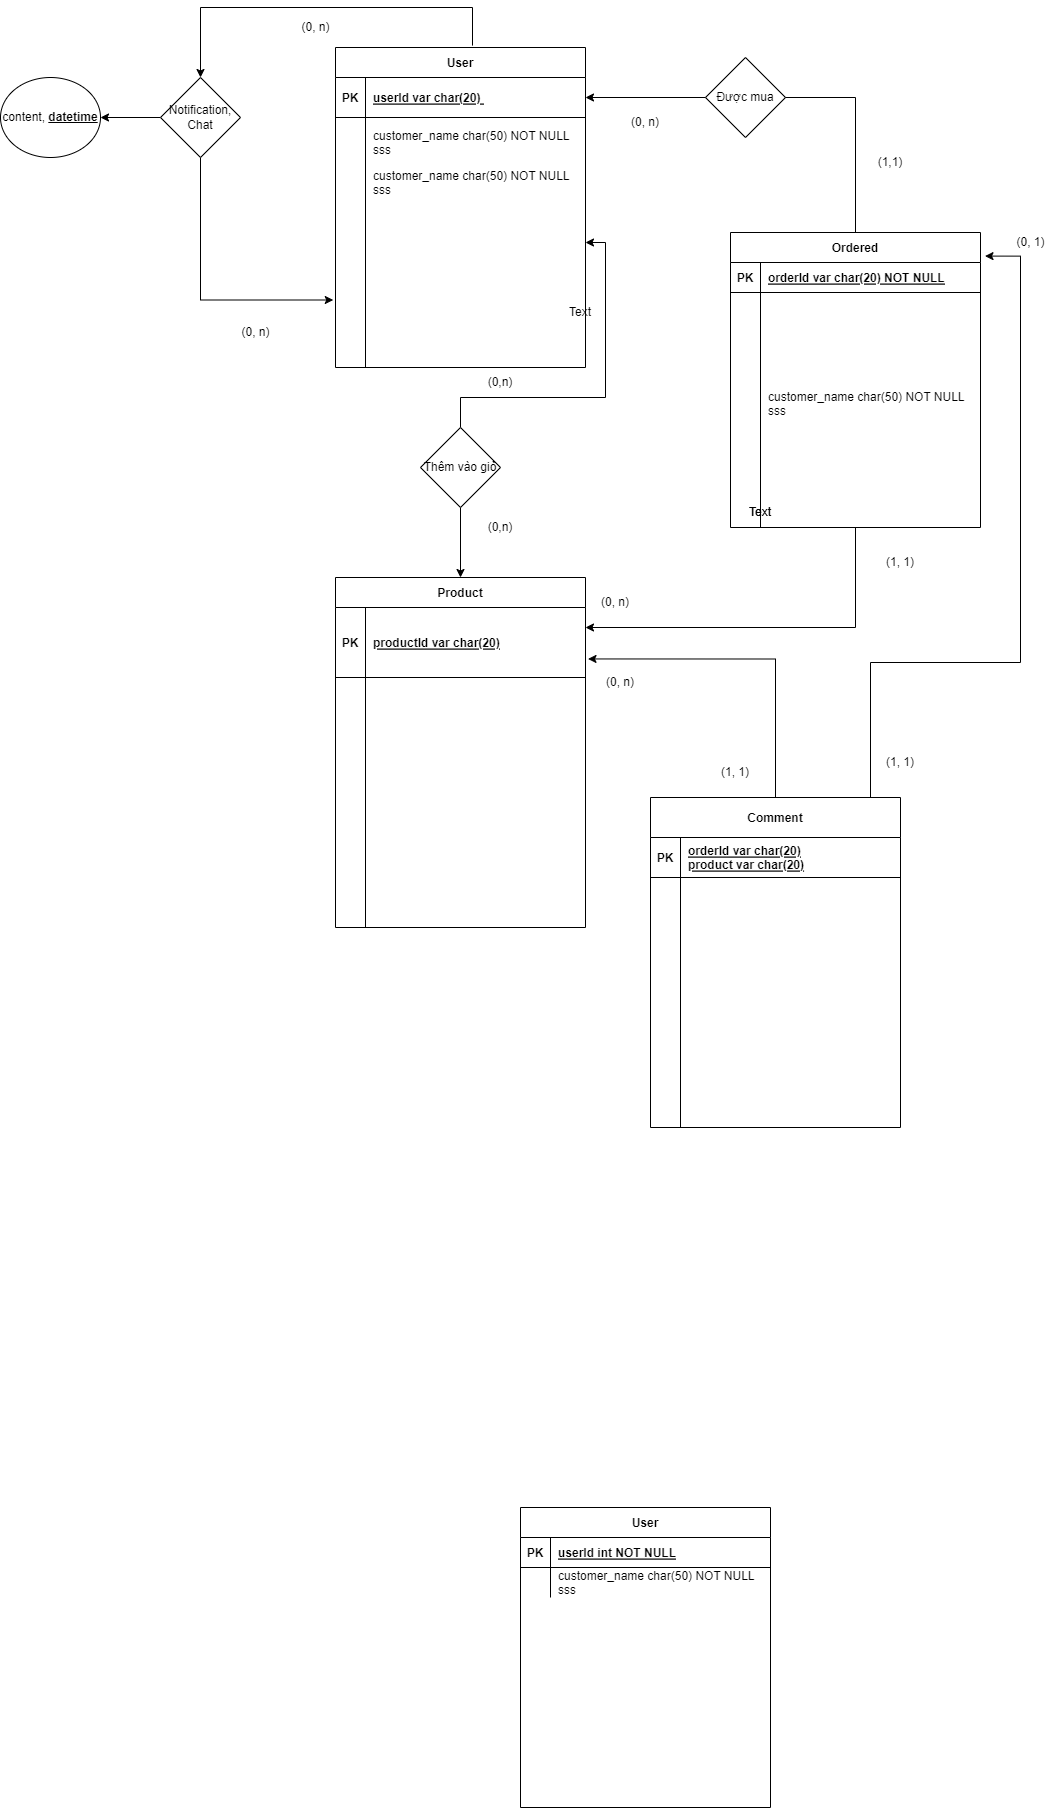

The diagram above was exported from draw.io. Its source (the exported page's mxGraphModel, read from the mxfile embedded in the PNG):
<mxGraphModel dx="2163" dy="716" grid="1" gridSize="10" guides="1" tooltips="1" connect="1" arrows="1" fold="1" page="1" pageScale="1" pageWidth="850" pageHeight="1100" math="0" shadow="0" extFonts="Permanent Marker^https://fonts.googleapis.com/css?family=Permanent+Marker">
  <root>
    <mxCell id="0" />
    <mxCell id="1" parent="0" />
    <mxCell id="3iinALkddockJ4I9vH58-164" style="edgeStyle=orthogonalEdgeStyle;rounded=0;orthogonalLoop=1;jettySize=auto;html=1;exitX=0.548;exitY=-0.006;exitDx=0;exitDy=0;exitPerimeter=0;entryX=0.5;entryY=0;entryDx=0;entryDy=0;" edge="1" parent="1" source="C-vyLk0tnHw3VtMMgP7b-23" target="3iinALkddockJ4I9vH58-163">
      <mxGeometry relative="1" as="geometry">
        <mxPoint y="90" as="targetPoint" />
        <mxPoint x="130" y="80" as="sourcePoint" />
        <Array as="points">
          <mxPoint x="272" y="30" />
          <mxPoint y="30" />
        </Array>
      </mxGeometry>
    </mxCell>
    <mxCell id="C-vyLk0tnHw3VtMMgP7b-23" value="User" style="shape=table;startSize=30;container=1;collapsible=1;childLayout=tableLayout;fixedRows=1;rowLines=0;fontStyle=1;align=center;resizeLast=1;" parent="1" vertex="1">
      <mxGeometry x="135" y="70" width="250" height="320" as="geometry" />
    </mxCell>
    <mxCell id="C-vyLk0tnHw3VtMMgP7b-24" value="" style="shape=partialRectangle;collapsible=0;dropTarget=0;pointerEvents=0;fillColor=none;points=[[0,0.5],[1,0.5]];portConstraint=eastwest;top=0;left=0;right=0;bottom=1;" parent="C-vyLk0tnHw3VtMMgP7b-23" vertex="1">
      <mxGeometry y="30" width="250" height="40" as="geometry" />
    </mxCell>
    <mxCell id="C-vyLk0tnHw3VtMMgP7b-25" value="PK" style="shape=partialRectangle;overflow=hidden;connectable=0;fillColor=none;top=0;left=0;bottom=0;right=0;fontStyle=1;" parent="C-vyLk0tnHw3VtMMgP7b-24" vertex="1">
      <mxGeometry width="30" height="40" as="geometry">
        <mxRectangle width="30" height="40" as="alternateBounds" />
      </mxGeometry>
    </mxCell>
    <mxCell id="C-vyLk0tnHw3VtMMgP7b-26" value="userId var char(20) " style="shape=partialRectangle;overflow=hidden;connectable=0;fillColor=none;top=0;left=0;bottom=0;right=0;align=left;spacingLeft=6;fontStyle=5;" parent="C-vyLk0tnHw3VtMMgP7b-24" vertex="1">
      <mxGeometry x="30" width="220" height="40" as="geometry">
        <mxRectangle width="220" height="40" as="alternateBounds" />
      </mxGeometry>
    </mxCell>
    <mxCell id="C-vyLk0tnHw3VtMMgP7b-27" value="" style="shape=partialRectangle;collapsible=0;dropTarget=0;pointerEvents=0;fillColor=none;points=[[0,0.5],[1,0.5]];portConstraint=eastwest;top=0;left=0;right=0;bottom=0;" parent="C-vyLk0tnHw3VtMMgP7b-23" vertex="1">
      <mxGeometry y="70" width="250" height="250" as="geometry" />
    </mxCell>
    <mxCell id="C-vyLk0tnHw3VtMMgP7b-28" value="" style="shape=partialRectangle;overflow=hidden;connectable=0;fillColor=none;top=0;left=0;bottom=0;right=0;" parent="C-vyLk0tnHw3VtMMgP7b-27" vertex="1">
      <mxGeometry width="30" height="250" as="geometry">
        <mxRectangle width="30" height="250" as="alternateBounds" />
      </mxGeometry>
    </mxCell>
    <mxCell id="C-vyLk0tnHw3VtMMgP7b-29" value="" style="shape=partialRectangle;overflow=hidden;connectable=0;fillColor=none;top=0;left=0;bottom=0;right=0;align=left;spacingLeft=6;" parent="C-vyLk0tnHw3VtMMgP7b-27" vertex="1">
      <mxGeometry x="30" width="220" height="250" as="geometry">
        <mxRectangle width="220" height="250" as="alternateBounds" />
      </mxGeometry>
    </mxCell>
    <mxCell id="3iinALkddockJ4I9vH58-1" value="customer_name char(50) NOT NULL&#10;sss&#10;" style="shape=partialRectangle;overflow=hidden;connectable=0;fillColor=none;top=0;left=0;bottom=0;right=0;align=left;spacingLeft=6;" vertex="1" parent="1">
      <mxGeometry x="165" y="150" width="220" height="30" as="geometry">
        <mxRectangle width="220" height="30" as="alternateBounds" />
      </mxGeometry>
    </mxCell>
    <mxCell id="3iinALkddockJ4I9vH58-2" value="User" style="shape=table;startSize=30;container=1;collapsible=1;childLayout=tableLayout;fixedRows=1;rowLines=0;fontStyle=1;align=center;resizeLast=1;" vertex="1" parent="1">
      <mxGeometry x="320" y="1530" width="250" height="300" as="geometry" />
    </mxCell>
    <mxCell id="3iinALkddockJ4I9vH58-3" value="" style="shape=partialRectangle;collapsible=0;dropTarget=0;pointerEvents=0;fillColor=none;points=[[0,0.5],[1,0.5]];portConstraint=eastwest;top=0;left=0;right=0;bottom=1;" vertex="1" parent="3iinALkddockJ4I9vH58-2">
      <mxGeometry y="30" width="250" height="30" as="geometry" />
    </mxCell>
    <mxCell id="3iinALkddockJ4I9vH58-4" value="PK" style="shape=partialRectangle;overflow=hidden;connectable=0;fillColor=none;top=0;left=0;bottom=0;right=0;fontStyle=1;" vertex="1" parent="3iinALkddockJ4I9vH58-3">
      <mxGeometry width="30" height="30" as="geometry">
        <mxRectangle width="30" height="30" as="alternateBounds" />
      </mxGeometry>
    </mxCell>
    <mxCell id="3iinALkddockJ4I9vH58-5" value="userId int NOT NULL " style="shape=partialRectangle;overflow=hidden;connectable=0;fillColor=none;top=0;left=0;bottom=0;right=0;align=left;spacingLeft=6;fontStyle=5;" vertex="1" parent="3iinALkddockJ4I9vH58-3">
      <mxGeometry x="30" width="220" height="30" as="geometry">
        <mxRectangle width="220" height="30" as="alternateBounds" />
      </mxGeometry>
    </mxCell>
    <mxCell id="3iinALkddockJ4I9vH58-6" value="" style="shape=partialRectangle;collapsible=0;dropTarget=0;pointerEvents=0;fillColor=none;points=[[0,0.5],[1,0.5]];portConstraint=eastwest;top=0;left=0;right=0;bottom=0;" vertex="1" parent="3iinALkddockJ4I9vH58-2">
      <mxGeometry y="60" width="250" height="30" as="geometry" />
    </mxCell>
    <mxCell id="3iinALkddockJ4I9vH58-7" value="" style="shape=partialRectangle;overflow=hidden;connectable=0;fillColor=none;top=0;left=0;bottom=0;right=0;" vertex="1" parent="3iinALkddockJ4I9vH58-6">
      <mxGeometry width="30" height="30" as="geometry">
        <mxRectangle width="30" height="30" as="alternateBounds" />
      </mxGeometry>
    </mxCell>
    <mxCell id="3iinALkddockJ4I9vH58-8" value="customer_name char(50) NOT NULL&#10;sss&#10;" style="shape=partialRectangle;overflow=hidden;connectable=0;fillColor=none;top=0;left=0;bottom=0;right=0;align=left;spacingLeft=6;" vertex="1" parent="3iinALkddockJ4I9vH58-6">
      <mxGeometry x="30" width="220" height="30" as="geometry">
        <mxRectangle width="220" height="30" as="alternateBounds" />
      </mxGeometry>
    </mxCell>
    <mxCell id="3iinALkddockJ4I9vH58-145" style="edgeStyle=orthogonalEdgeStyle;rounded=0;orthogonalLoop=1;jettySize=auto;html=1;" edge="1" parent="1" source="3iinALkddockJ4I9vH58-23" target="3iinALkddockJ4I9vH58-62">
      <mxGeometry relative="1" as="geometry">
        <Array as="points">
          <mxPoint x="655" y="650" />
        </Array>
      </mxGeometry>
    </mxCell>
    <mxCell id="3iinALkddockJ4I9vH58-146" style="edgeStyle=orthogonalEdgeStyle;rounded=0;orthogonalLoop=1;jettySize=auto;html=1;entryX=1;entryY=0.5;entryDx=0;entryDy=0;" edge="1" parent="1" source="3iinALkddockJ4I9vH58-23" target="C-vyLk0tnHw3VtMMgP7b-24">
      <mxGeometry relative="1" as="geometry" />
    </mxCell>
    <mxCell id="3iinALkddockJ4I9vH58-23" value="Ordered" style="shape=table;startSize=30;container=1;collapsible=1;childLayout=tableLayout;fixedRows=1;rowLines=0;fontStyle=1;align=center;resizeLast=1;" vertex="1" parent="1">
      <mxGeometry x="530" y="255" width="250" height="295" as="geometry" />
    </mxCell>
    <mxCell id="3iinALkddockJ4I9vH58-24" value="" style="shape=partialRectangle;collapsible=0;dropTarget=0;pointerEvents=0;fillColor=none;points=[[0,0.5],[1,0.5]];portConstraint=eastwest;top=0;left=0;right=0;bottom=1;" vertex="1" parent="3iinALkddockJ4I9vH58-23">
      <mxGeometry y="30" width="250" height="30" as="geometry" />
    </mxCell>
    <mxCell id="3iinALkddockJ4I9vH58-25" value="PK" style="shape=partialRectangle;overflow=hidden;connectable=0;fillColor=none;top=0;left=0;bottom=0;right=0;fontStyle=1;" vertex="1" parent="3iinALkddockJ4I9vH58-24">
      <mxGeometry width="30" height="30" as="geometry">
        <mxRectangle width="30" height="30" as="alternateBounds" />
      </mxGeometry>
    </mxCell>
    <mxCell id="3iinALkddockJ4I9vH58-26" value="orderId var char(20) NOT NULL " style="shape=partialRectangle;overflow=hidden;connectable=0;fillColor=none;top=0;left=0;bottom=0;right=0;align=left;spacingLeft=6;fontStyle=5;" vertex="1" parent="3iinALkddockJ4I9vH58-24">
      <mxGeometry x="30" width="220" height="30" as="geometry">
        <mxRectangle width="220" height="30" as="alternateBounds" />
      </mxGeometry>
    </mxCell>
    <mxCell id="3iinALkddockJ4I9vH58-27" value="" style="shape=partialRectangle;collapsible=0;dropTarget=0;pointerEvents=0;fillColor=none;points=[[0,0.5],[1,0.5]];portConstraint=eastwest;top=0;left=0;right=0;bottom=0;" vertex="1" parent="3iinALkddockJ4I9vH58-23">
      <mxGeometry y="60" width="250" height="235" as="geometry" />
    </mxCell>
    <mxCell id="3iinALkddockJ4I9vH58-28" value="" style="shape=partialRectangle;overflow=hidden;connectable=0;fillColor=none;top=0;left=0;bottom=0;right=0;" vertex="1" parent="3iinALkddockJ4I9vH58-27">
      <mxGeometry width="30" height="235" as="geometry">
        <mxRectangle width="30" height="235" as="alternateBounds" />
      </mxGeometry>
    </mxCell>
    <mxCell id="3iinALkddockJ4I9vH58-29" value="customer_name char(50) NOT NULL&#10;sss&#10;" style="shape=partialRectangle;overflow=hidden;connectable=0;fillColor=none;top=0;left=0;bottom=0;right=0;align=left;spacingLeft=6;" vertex="1" parent="3iinALkddockJ4I9vH58-27">
      <mxGeometry x="30" width="220" height="235" as="geometry">
        <mxRectangle width="220" height="235" as="alternateBounds" />
      </mxGeometry>
    </mxCell>
    <mxCell id="3iinALkddockJ4I9vH58-59" value="customer_name char(50) NOT NULL&#10;sss&#10;" style="shape=partialRectangle;overflow=hidden;connectable=0;fillColor=none;top=0;left=0;bottom=0;right=0;align=left;spacingLeft=6;" vertex="1" parent="1">
      <mxGeometry x="165" y="190" width="220" height="30" as="geometry">
        <mxRectangle width="220" height="30" as="alternateBounds" />
      </mxGeometry>
    </mxCell>
    <mxCell id="3iinALkddockJ4I9vH58-61" value="Product" style="shape=table;startSize=30;container=1;collapsible=1;childLayout=tableLayout;fixedRows=1;rowLines=0;fontStyle=1;align=center;resizeLast=1;" vertex="1" parent="1">
      <mxGeometry x="135" y="600" width="250" height="350" as="geometry" />
    </mxCell>
    <mxCell id="3iinALkddockJ4I9vH58-62" value="" style="shape=partialRectangle;collapsible=0;dropTarget=0;pointerEvents=0;fillColor=none;points=[[0,0.5],[1,0.5]];portConstraint=eastwest;top=0;left=0;right=0;bottom=1;" vertex="1" parent="3iinALkddockJ4I9vH58-61">
      <mxGeometry y="30" width="250" height="70" as="geometry" />
    </mxCell>
    <mxCell id="3iinALkddockJ4I9vH58-63" value="PK" style="shape=partialRectangle;overflow=hidden;connectable=0;fillColor=none;top=0;left=0;bottom=0;right=0;fontStyle=1;" vertex="1" parent="3iinALkddockJ4I9vH58-62">
      <mxGeometry width="30" height="70" as="geometry">
        <mxRectangle width="30" height="70" as="alternateBounds" />
      </mxGeometry>
    </mxCell>
    <mxCell id="3iinALkddockJ4I9vH58-64" value="productId var char(20) " style="shape=partialRectangle;overflow=hidden;connectable=0;fillColor=none;top=0;left=0;bottom=0;right=0;align=left;spacingLeft=6;fontStyle=5;" vertex="1" parent="3iinALkddockJ4I9vH58-62">
      <mxGeometry x="30" width="220" height="70" as="geometry">
        <mxRectangle width="220" height="70" as="alternateBounds" />
      </mxGeometry>
    </mxCell>
    <mxCell id="3iinALkddockJ4I9vH58-65" value="" style="shape=partialRectangle;collapsible=0;dropTarget=0;pointerEvents=0;fillColor=none;points=[[0,0.5],[1,0.5]];portConstraint=eastwest;top=0;left=0;right=0;bottom=0;" vertex="1" parent="3iinALkddockJ4I9vH58-61">
      <mxGeometry y="100" width="250" height="250" as="geometry" />
    </mxCell>
    <mxCell id="3iinALkddockJ4I9vH58-66" value="" style="shape=partialRectangle;overflow=hidden;connectable=0;fillColor=none;top=0;left=0;bottom=0;right=0;" vertex="1" parent="3iinALkddockJ4I9vH58-65">
      <mxGeometry width="30" height="250" as="geometry">
        <mxRectangle width="30" height="250" as="alternateBounds" />
      </mxGeometry>
    </mxCell>
    <mxCell id="3iinALkddockJ4I9vH58-67" value="" style="shape=partialRectangle;overflow=hidden;connectable=0;fillColor=none;top=0;left=0;bottom=0;right=0;align=left;spacingLeft=6;" vertex="1" parent="3iinALkddockJ4I9vH58-65">
      <mxGeometry x="30" width="220" height="250" as="geometry">
        <mxRectangle width="220" height="250" as="alternateBounds" />
      </mxGeometry>
    </mxCell>
    <mxCell id="3iinALkddockJ4I9vH58-154" style="edgeStyle=orthogonalEdgeStyle;rounded=0;orthogonalLoop=1;jettySize=auto;html=1;entryX=1.01;entryY=0.735;entryDx=0;entryDy=0;entryPerimeter=0;" edge="1" parent="1" source="3iinALkddockJ4I9vH58-75" target="3iinALkddockJ4I9vH58-62">
      <mxGeometry relative="1" as="geometry" />
    </mxCell>
    <mxCell id="3iinALkddockJ4I9vH58-155" style="edgeStyle=orthogonalEdgeStyle;rounded=0;orthogonalLoop=1;jettySize=auto;html=1;entryX=1.018;entryY=0.08;entryDx=0;entryDy=0;entryPerimeter=0;" edge="1" parent="1" source="3iinALkddockJ4I9vH58-75" target="3iinALkddockJ4I9vH58-23">
      <mxGeometry relative="1" as="geometry">
        <Array as="points">
          <mxPoint x="670" y="685" />
          <mxPoint x="820" y="685" />
          <mxPoint x="820" y="279" />
        </Array>
      </mxGeometry>
    </mxCell>
    <mxCell id="3iinALkddockJ4I9vH58-75" value="Comment" style="shape=table;startSize=40;container=1;collapsible=1;childLayout=tableLayout;fixedRows=1;rowLines=0;fontStyle=1;align=center;resizeLast=1;" vertex="1" parent="1">
      <mxGeometry x="450" y="820" width="250" height="330" as="geometry" />
    </mxCell>
    <mxCell id="3iinALkddockJ4I9vH58-76" value="" style="shape=partialRectangle;collapsible=0;dropTarget=0;pointerEvents=0;fillColor=none;points=[[0,0.5],[1,0.5]];portConstraint=eastwest;top=0;left=0;right=0;bottom=1;" vertex="1" parent="3iinALkddockJ4I9vH58-75">
      <mxGeometry y="40" width="250" height="40" as="geometry" />
    </mxCell>
    <mxCell id="3iinALkddockJ4I9vH58-77" value="PK" style="shape=partialRectangle;overflow=hidden;connectable=0;fillColor=none;top=0;left=0;bottom=0;right=0;fontStyle=1;" vertex="1" parent="3iinALkddockJ4I9vH58-76">
      <mxGeometry width="30" height="40" as="geometry">
        <mxRectangle width="30" height="40" as="alternateBounds" />
      </mxGeometry>
    </mxCell>
    <mxCell id="3iinALkddockJ4I9vH58-78" value="orderId var char(20)&#10;product var char(20)" style="shape=partialRectangle;overflow=hidden;connectable=0;fillColor=none;top=0;left=0;bottom=0;right=0;align=left;spacingLeft=6;fontStyle=5;" vertex="1" parent="3iinALkddockJ4I9vH58-76">
      <mxGeometry x="30" width="220" height="40" as="geometry">
        <mxRectangle width="220" height="40" as="alternateBounds" />
      </mxGeometry>
    </mxCell>
    <mxCell id="3iinALkddockJ4I9vH58-79" value="" style="shape=partialRectangle;collapsible=0;dropTarget=0;pointerEvents=0;fillColor=none;points=[[0,0.5],[1,0.5]];portConstraint=eastwest;top=0;left=0;right=0;bottom=0;" vertex="1" parent="3iinALkddockJ4I9vH58-75">
      <mxGeometry y="80" width="250" height="250" as="geometry" />
    </mxCell>
    <mxCell id="3iinALkddockJ4I9vH58-80" value="" style="shape=partialRectangle;overflow=hidden;connectable=0;fillColor=none;top=0;left=0;bottom=0;right=0;" vertex="1" parent="3iinALkddockJ4I9vH58-79">
      <mxGeometry width="30" height="250" as="geometry">
        <mxRectangle width="30" height="250" as="alternateBounds" />
      </mxGeometry>
    </mxCell>
    <mxCell id="3iinALkddockJ4I9vH58-81" value="" style="shape=partialRectangle;overflow=hidden;connectable=0;fillColor=none;top=0;left=0;bottom=0;right=0;align=left;spacingLeft=6;" vertex="1" parent="3iinALkddockJ4I9vH58-79">
      <mxGeometry x="30" width="220" height="250" as="geometry">
        <mxRectangle width="220" height="250" as="alternateBounds" />
      </mxGeometry>
    </mxCell>
    <mxCell id="3iinALkddockJ4I9vH58-128" value="" style="endArrow=classic;html=1;rounded=0;entryX=0.5;entryY=0;entryDx=0;entryDy=0;exitX=0.5;exitY=1;exitDx=0;exitDy=0;" edge="1" parent="1" source="3iinALkddockJ4I9vH58-135" target="3iinALkddockJ4I9vH58-61">
      <mxGeometry width="50" height="50" relative="1" as="geometry">
        <mxPoint x="470" y="185" as="sourcePoint" />
        <mxPoint x="580" y="260" as="targetPoint" />
      </mxGeometry>
    </mxCell>
    <mxCell id="3iinALkddockJ4I9vH58-132" value="(0,n)" style="text;html=1;strokeColor=none;fillColor=none;align=center;verticalAlign=middle;whiteSpace=wrap;rounded=0;" vertex="1" parent="1">
      <mxGeometry x="270" y="390" width="60" height="30" as="geometry" />
    </mxCell>
    <mxCell id="3iinALkddockJ4I9vH58-136" style="edgeStyle=orthogonalEdgeStyle;rounded=0;orthogonalLoop=1;jettySize=auto;html=1;exitX=0.5;exitY=0;exitDx=0;exitDy=0;" edge="1" parent="1" source="3iinALkddockJ4I9vH58-135" target="C-vyLk0tnHw3VtMMgP7b-27">
      <mxGeometry relative="1" as="geometry" />
    </mxCell>
    <mxCell id="3iinALkddockJ4I9vH58-135" value="Thêm vào giỏ" style="rhombus;whiteSpace=wrap;html=1;" vertex="1" parent="1">
      <mxGeometry x="220" y="450" width="80" height="80" as="geometry" />
    </mxCell>
    <mxCell id="3iinALkddockJ4I9vH58-144" value="(0,n)" style="text;html=1;strokeColor=none;fillColor=none;align=center;verticalAlign=middle;whiteSpace=wrap;rounded=0;" vertex="1" parent="1">
      <mxGeometry x="270" y="535" width="60" height="30" as="geometry" />
    </mxCell>
    <mxCell id="3iinALkddockJ4I9vH58-147" value="Được mua" style="rhombus;whiteSpace=wrap;html=1;" vertex="1" parent="1">
      <mxGeometry x="505" y="80" width="80" height="80" as="geometry" />
    </mxCell>
    <mxCell id="3iinALkddockJ4I9vH58-149" value="(1,1)" style="text;html=1;strokeColor=none;fillColor=none;align=center;verticalAlign=middle;whiteSpace=wrap;rounded=0;" vertex="1" parent="1">
      <mxGeometry x="660" y="170" width="60" height="30" as="geometry" />
    </mxCell>
    <mxCell id="3iinALkddockJ4I9vH58-150" value="(0, n)" style="text;html=1;strokeColor=none;fillColor=none;align=center;verticalAlign=middle;whiteSpace=wrap;rounded=0;" vertex="1" parent="1">
      <mxGeometry x="415" y="130" width="60" height="30" as="geometry" />
    </mxCell>
    <mxCell id="3iinALkddockJ4I9vH58-151" value="(1, 1)" style="text;html=1;strokeColor=none;fillColor=none;align=center;verticalAlign=middle;whiteSpace=wrap;rounded=0;" vertex="1" parent="1">
      <mxGeometry x="670" y="570" width="60" height="30" as="geometry" />
    </mxCell>
    <mxCell id="3iinALkddockJ4I9vH58-152" value="(0, n)" style="text;html=1;strokeColor=none;fillColor=none;align=center;verticalAlign=middle;whiteSpace=wrap;rounded=0;" vertex="1" parent="1">
      <mxGeometry x="385" y="610" width="60" height="30" as="geometry" />
    </mxCell>
    <mxCell id="3iinALkddockJ4I9vH58-156" value="Text" style="text;html=1;strokeColor=none;fillColor=none;align=center;verticalAlign=middle;whiteSpace=wrap;rounded=0;" vertex="1" parent="1">
      <mxGeometry x="530" y="520" width="60" height="30" as="geometry" />
    </mxCell>
    <mxCell id="3iinALkddockJ4I9vH58-157" value="Text" style="text;html=1;strokeColor=none;fillColor=none;align=center;verticalAlign=middle;whiteSpace=wrap;rounded=0;" vertex="1" parent="1">
      <mxGeometry x="530" y="520" width="60" height="30" as="geometry" />
    </mxCell>
    <mxCell id="3iinALkddockJ4I9vH58-158" value="(0, 1)" style="text;html=1;align=center;verticalAlign=middle;resizable=0;points=[];autosize=1;strokeColor=none;fillColor=none;" vertex="1" parent="1">
      <mxGeometry x="805" y="250" width="50" height="30" as="geometry" />
    </mxCell>
    <mxCell id="3iinALkddockJ4I9vH58-159" value="(1, 1)" style="text;html=1;strokeColor=none;fillColor=none;align=center;verticalAlign=middle;whiteSpace=wrap;rounded=0;" vertex="1" parent="1">
      <mxGeometry x="670" y="770" width="60" height="30" as="geometry" />
    </mxCell>
    <mxCell id="3iinALkddockJ4I9vH58-160" value="(0, n)" style="text;html=1;strokeColor=none;fillColor=none;align=center;verticalAlign=middle;whiteSpace=wrap;rounded=0;" vertex="1" parent="1">
      <mxGeometry x="390" y="690" width="60" height="30" as="geometry" />
    </mxCell>
    <mxCell id="3iinALkddockJ4I9vH58-161" value="(1, 1)" style="text;html=1;strokeColor=none;fillColor=none;align=center;verticalAlign=middle;whiteSpace=wrap;rounded=0;" vertex="1" parent="1">
      <mxGeometry x="505" y="780" width="60" height="30" as="geometry" />
    </mxCell>
    <mxCell id="3iinALkddockJ4I9vH58-166" style="edgeStyle=orthogonalEdgeStyle;rounded=0;orthogonalLoop=1;jettySize=auto;html=1;entryX=-0.009;entryY=0.73;entryDx=0;entryDy=0;entryPerimeter=0;" edge="1" parent="1" source="3iinALkddockJ4I9vH58-163" target="C-vyLk0tnHw3VtMMgP7b-27">
      <mxGeometry relative="1" as="geometry">
        <Array as="points">
          <mxPoint y="323" />
        </Array>
      </mxGeometry>
    </mxCell>
    <mxCell id="3iinALkddockJ4I9vH58-169" style="edgeStyle=orthogonalEdgeStyle;rounded=0;orthogonalLoop=1;jettySize=auto;html=1;entryX=1;entryY=0.5;entryDx=0;entryDy=0;" edge="1" parent="1" source="3iinALkddockJ4I9vH58-163" target="3iinALkddockJ4I9vH58-168">
      <mxGeometry relative="1" as="geometry" />
    </mxCell>
    <mxCell id="3iinALkddockJ4I9vH58-163" value="Notification, Chat" style="rhombus;whiteSpace=wrap;html=1;" vertex="1" parent="1">
      <mxGeometry x="-40" y="100" width="80" height="80" as="geometry" />
    </mxCell>
    <mxCell id="3iinALkddockJ4I9vH58-168" value="content, &lt;b&gt;&lt;u&gt;datetime&lt;/u&gt;&lt;/b&gt;" style="ellipse;whiteSpace=wrap;html=1;" vertex="1" parent="1">
      <mxGeometry x="-200" y="100" width="100" height="80" as="geometry" />
    </mxCell>
    <mxCell id="3iinALkddockJ4I9vH58-170" value="Text" style="text;html=1;strokeColor=none;fillColor=none;align=center;verticalAlign=middle;whiteSpace=wrap;rounded=0;" vertex="1" parent="1">
      <mxGeometry x="350" y="320" width="60" height="30" as="geometry" />
    </mxCell>
    <mxCell id="3iinALkddockJ4I9vH58-171" value="(0, n)" style="text;html=1;align=center;verticalAlign=middle;resizable=0;points=[];autosize=1;strokeColor=none;fillColor=none;" vertex="1" parent="1">
      <mxGeometry x="90" y="35" width="50" height="30" as="geometry" />
    </mxCell>
    <mxCell id="3iinALkddockJ4I9vH58-172" value="(0, n)" style="text;html=1;align=center;verticalAlign=middle;resizable=0;points=[];autosize=1;strokeColor=none;fillColor=none;" vertex="1" parent="1">
      <mxGeometry x="30" y="340" width="50" height="30" as="geometry" />
    </mxCell>
  </root>
</mxGraphModel>